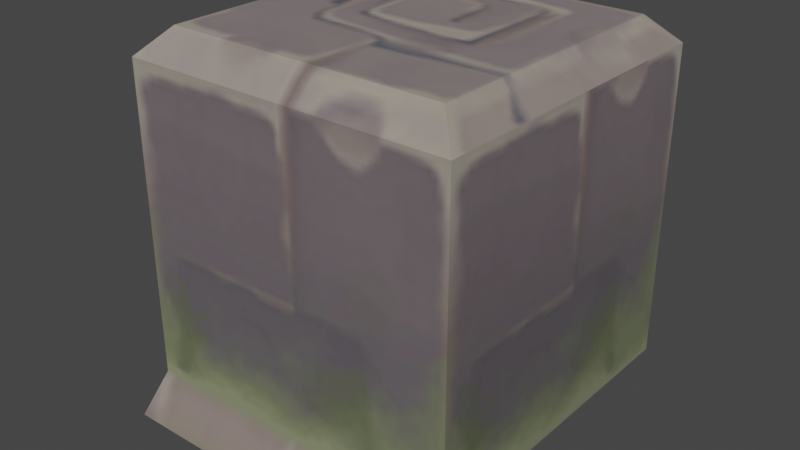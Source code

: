 # Source: unbreakable_box.blend  (saved by Blender 3.4.6; exported with 4.5.12 LTS)
import bpy
from mathutils import Matrix  # noqa: F401  (used for matrix-valued properties, if any)

bpy.ops.wm.read_factory_settings(use_empty=True)
scene = bpy.context.scene
scene.name = 'Scene'

# ---- collections
col_collection = bpy.data.collections.new('Collection'); scene.collection.children.link(col_collection)

# ---- images (referenced by path relative to the original .blend; pixels are not part of the script)
import os
ASSET_DIR = os.environ.get("B2B_ASSET_DIR", "")  # directory of the original .blend (textures are referenced by path, not embedded)
HERE = os.path.dirname(os.path.abspath(__file__))  # packed textures are extracted next to this script under _unpacked/

def load_image(name, relpath, width, height, colorspace="sRGB"):
    """Load a texture the original file referenced (path relative to the .blend, or extracted next to this script)."""
    p = next((c for c in (os.path.join(HERE, relpath), os.path.join(ASSET_DIR, relpath)) if relpath and os.path.exists(c)), "")
    if p:
        img = bpy.data.images.load(p, check_existing=True)
        img.name = name
    else:  # same state as the original file: an image datablock whose file is absent (Cycles renders it pink)
        img = bpy.data.images.new(name, width, height)
        img.source = "FILE"
        img.filepath = "//" + (relpath or name)
    img.colorspace_settings.name = colorspace
    return img
img_image_0 = load_image('Image_0', '_unpacked/Image_0.e68c583e.png', 64, 128, 'sRGB')

# ---- materials (node trees are filled in below, after node groups)
mat_block_unbreak = bpy.data.materials.new('block_unbreak')
mat_block_unbreak.use_backface_culling = True
mat_block_unbreak.use_transparent_shadow = False

# ---- material node trees
mat_block_unbreak.use_nodes = True; mat_block_unbreak.node_tree.nodes.clear()
_N = mat_block_unbreak.node_tree.nodes; _L = mat_block_unbreak.node_tree.links
n0 = _N.new('ShaderNodeBsdfPrincipled'); n0.name = 'Principled BSDF'; n0.location = (10, 300)
n0.distribution = 'GGX'
n0.subsurface_method = 'RANDOM_WALK_SKIN'
n0.inputs[2].default_value = 1.0
n0.inputs[27].default_value = (0.0, 0.0, 0.0, 1.0)
n0.inputs[28].default_value = 1.0
n1 = _N.new('ShaderNodeOutputMaterial'); n1.name = 'Material Output'; n1.location = (320, 270)
n2 = _N.new('ShaderNodeTexImage'); n2.name = 'Image Texture'; n2.location = (-440, 210)
n2.label = 'BASE COLOR'
n2.image = img_image_0
_L.new(n0.outputs[0], n1.inputs[0])
_L.new(n2.outputs[0], n0.inputs[0])
_L.new(n2.outputs[1], n0.inputs[4])
n1.is_active_output = True

# ---- world
world_world = bpy.data.worlds.new('World'); scene.world = world_world
world_world.use_nodes = True; world_world.node_tree.nodes.clear()
_N = world_world.node_tree.nodes; _L = world_world.node_tree.links
n0 = _N.new('ShaderNodeOutputWorld'); n0.name = 'World Output'; n0.location = (300, 300)
n1 = _N.new('ShaderNodeBackground'); n1.name = 'Background'; n1.location = (10, 300)
n1.inputs[0].default_value = (0.05088, 0.05088, 0.05088, 1.0)
_L.new(n1.outputs[0], n0.inputs[0])
n0.is_active_output = True
world_world.color = (0.05088, 0.05088, 0.05088)
world_world.use_sun_shadow = False
world_world.sun_shadow_jitter_overblur = 0.0

# ---- meshes
me_a___yandex_yandexdisk_sk_shared_files_game_models_1_exported_fr = bpy.data.meshes.new('A:\\.Yandex.YandexDisk.SK SHARED FILES.Game models.1 Exported fr')
me_a___yandex_yandexdisk_sk_shared_files_game_models_1_exported_fr.from_pydata([(-0.43, -1.04, 0.42), (0.51, -7.629e-08, -0.5), (0.51, 0.0, 0.5), (0.51, -0.96, -0.5), (-0.51, 0.0, 0.5), (-0.43, -1.04, -0.42), (0.43, -1.04, 0.42), (0.43, -1.04, -0.42), (0.51, -0.96, 0.5), (-0.51, -0.96, 0.5), (-0.51, -0.96, -0.5), (-0.51, -7.629e-08, -0.5), (0.51, 0.1, -0.6), (-0.51, 0.1, -0.6)], [], [(5, 7, 6), (6, 0, 5), (1, 2, 8), (8, 3, 1), (4, 11, 10), (10, 9, 4), (10, 3, 7), (7, 5, 10), (3, 8, 6), (6, 7, 3), (8, 9, 0), (0, 6, 8), (9, 10, 5), (5, 0, 9), (3, 10, 11), (11, 1, 3), (11, 12, 1), (11, 13, 12)])
me_a___yandex_yandexdisk_sk_shared_files_game_models_1_exported_fr.polygons.foreach_set('use_smooth', [0, 0, 0, 0, 0, 0, 0, 1, 0, 0, 0, 0, 0, 0, 1, 1, 1, 1])
_uv = me_a___yandex_yandexdisk_sk_shared_files_game_models_1_exported_fr.uv_layers.new(name='UVMap')
_uv.uv.foreach_set('vector', [0.075, 0.5187, 0.925, 0.5187, 0.925, 0.982, 0.925, 0.982, 0.075, 0.982, 0.075, 0.5187, 1.0, 0.0, 2.0, 0.0, 2.0, 0.4819, 2.0, 0.4819, 1.0, 0.482, 1.0, 0.0, -1.0, 0.0, 0.0, 0.0, 0.0, 0.482, 0.0, 0.482, -1.0, 0.4819, -1.0, 0.0, 0.0, 0.4849, 1.0, 0.4849, 0.925, 0.5187, 0.925, 0.5187, 0.075, 0.5187, 0.0, 0.4849, 1.0, 0.4849, 1.0, 1.0, 0.925, 0.982, 0.925, 0.982, 0.925, 0.5187, 1.0, 0.4849, 1.0, 1.0, 0.0, 1.0, 0.075, 0.982, 0.075, 0.982, 0.925, 0.982, 1.0, 1.0, 0.0, 1.0, 0.0, 0.4849, 0.075, 0.5187, 0.075, 0.5187, 0.075, 0.982, 0.0, 1.0, 1.0, 0.4849, 0.0, 0.4849, 0.0, 0.0, 0.0, 0.0, 1.0, 0.0, 1.0, 0.4849, 0.0, 0.0, 1.0, -0.02, 1.0, 0.0, 0.0, 0.0, 0.0, -0.02, 1.0, -0.02])
me_a___yandex_yandexdisk_sk_shared_files_game_models_1_exported_fr.materials.append(mat_block_unbreak)
me_a___yandex_yandexdisk_sk_shared_files_game_models_1_exported_fr.update()
me_a___yandex_yandexdisk_sk_shared_files_game_models_1_exported_fr.normals_split_custom_set([tuple(v) for v in zip(*[iter([0.0, -1.0, 0.0, 0.0, -1.0, 0.0, 0.0, -1.0, 0.0, 0.0, -1.0, 0.0, 0.0, -1.0, 0.0, 0.0, -1.0, 0.0, 1.0, 0.0, 0.0, 1.0, 0.0, 0.0, 1.0, 0.0, 0.0, 1.0, 0.0, 0.0, 1.0, 0.0, 0.0, 1.0, 0.0, 0.0, -1.0, 0.0, 0.0, -1.0, 0.0, 0.0, -1.0, 0.0, 0.0, -1.0, 0.0, 0.0, -1.0, 0.0, 0.0, -1.0, 0.0, 0.0, 0.0, -0.7071, -0.7071, 0.0, -0.7071, -0.7071, 0.0, -0.7071, -0.7071, 0.0, -0.7071, -0.7071, 0.0, -0.7071, -0.7071, 0.0, -0.7071, -0.7071, 0.7071, -0.7071, 0.0, 0.7071, -0.7071, 0.0, 0.7071, -0.7071, 0.0, 0.7071, -0.7071, 0.0, 0.7071, -0.7071, 0.0, 0.7071, -0.7071, 0.0, 0.0, -0.7071, 0.7071, 0.0, -0.7071, 0.7071, 0.0, -0.7071, 0.7071, 0.0, -0.7071, 0.7071, 0.0, -0.7071, 0.7071, 0.0, -0.7071, 0.7071, -0.7071, -0.7071, 0.0, -0.7071, -0.7071, 0.0, -0.7071, -0.7071, 0.0, -0.7071, -0.7071, 0.0, -0.7071, -0.7071, 0.0, -0.7071, -0.7071, 0.0, 0.0, 0.0, -1.0, 0.0, 0.0, -1.0, 0.0, -0.3827, -0.9239, 0.0, -0.3827, -0.9239, 0.0, -0.3827, -0.9239, 0.0, 0.0, -1.0, 0.0, -0.3827, -0.9239, 0.0, -1.0, 2.348e-05, 0.0, -0.3827, -0.9239, 0.0, -0.3827, -0.9239, -3.091e-08, -1.0, 2.342e-05, 0.0, -1.0, 2.348e-05])] * 3)])

# ---- objects
ob_a___yandex_yandexdisk_sk_shared_files_game_models_1_exported_fr = bpy.data.objects.new('A:\\.Yandex.YandexDisk.SK SHARED FILES.Game models.1 Exported fr', me_a___yandex_yandexdisk_sk_shared_files_game_models_1_exported_fr)

# ---- transforms, parenting, visibility, modifiers, constraints
ob_a___yandex_yandexdisk_sk_shared_files_game_models_1_exported_fr.location = (0.0, 0.0, 0.0)
ob_a___yandex_yandexdisk_sk_shared_files_game_models_1_exported_fr.rotation_mode = 'QUATERNION'
ob_a___yandex_yandexdisk_sk_shared_files_game_models_1_exported_fr.rotation_quaternion = (0.7071, -0.7071, -1.57e-16, -9.358e-24)

# ---- collection membership
scene.collection.objects.link(ob_a___yandex_yandexdisk_sk_shared_files_game_models_1_exported_fr)

# ---- scene / render settings (as saved in the file)
scene.frame_start = 1; scene.frame_end = 250; scene.frame_set(1)
scene.render.engine = 'BLENDER_EEVEE_NEXT'
scene.cycles.sampling_pattern = 'TABULATED_SOBOL'
scene.cycles.use_light_tree = False
scene.view_settings.view_transform = 'Filmic'
bpy.context.view_layer.update()

# ---- added for rendering (the .blend has no active camera and no usable light): camera, sun
cam_auto = bpy.data.cameras.new('AutoCamera')
cam_auto.lens = 50.0
cam_auto.sensor_width = 36.0
cam_auto.clip_end = 1000.0
ob_auto_camera = bpy.data.objects.new('AutoCamera', cam_auto)
scene.collection.objects.link(ob_auto_camera)
ob_auto_camera.location = (1.74326, -2.14191, 1.86461)
ob_auto_camera.rotation_euler = (1.09748, -7.21219e-08, 0.694738)
scene.camera = ob_auto_camera
light_auto_sun = bpy.data.lights.new('AutoSun', 'SUN')
light_auto_sun.energy = 3.0
light_auto_sun.angle = 0.0523599
ob_auto_sun = bpy.data.objects.new('AutoSun', light_auto_sun)
scene.collection.objects.link(ob_auto_sun)
ob_auto_sun.rotation_euler = (0.872665, 0.174533, 0.523599)
bpy.context.view_layer.update()
